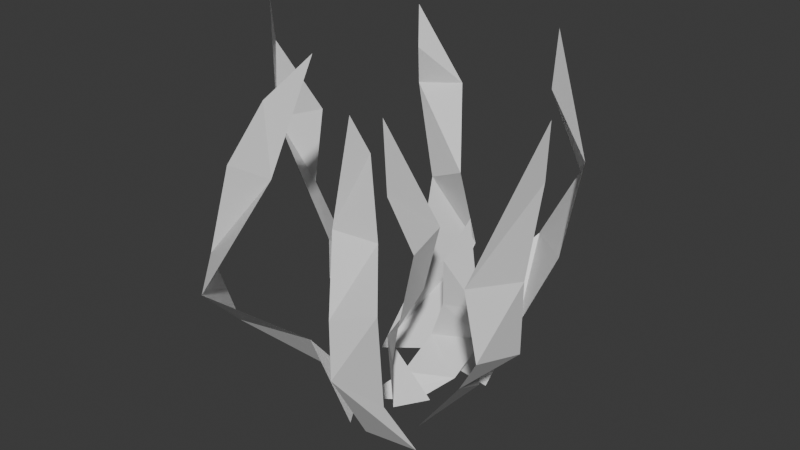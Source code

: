# Source: c_grass.blend  (saved by Blender 4.0.36; exported with 4.5.12 LTS)
import bpy
from mathutils import Matrix  # noqa: F401  (used for matrix-valued properties, if any)

bpy.ops.wm.read_factory_settings(use_empty=True)
scene = bpy.context.scene
scene.name = 'Scene'

# ---- collections
col_collection = bpy.data.collections.new('Collection'); scene.collection.children.link(col_collection)

# ---- materials (node trees are filled in below, after node groups)
mat_material = bpy.data.materials.new('Material')
mat_material.alpha_threshold = 0.0
mat_material.use_transparent_shadow = False
mat_material.roughness = 0.5
mat_material.line_color = (0.0, 0.0, 0.0, 1.0)
mat_material_001 = bpy.data.materials.new('Material.001')
mat_material_001.alpha_threshold = 0.0
mat_material_001.use_transparent_shadow = False
mat_material_001.roughness = 0.5
mat_material_001.line_color = (0.0, 0.0, 0.0, 1.0)
mat_material_002 = bpy.data.materials.new('Material.002')
mat_material_002.alpha_threshold = 0.0
mat_material_002.use_transparent_shadow = False
mat_material_002.roughness = 0.5
mat_material_002.line_color = (0.0, 0.0, 0.0, 1.0)
mat_material_003 = bpy.data.materials.new('Material.003')
mat_material_003.alpha_threshold = 0.0
mat_material_003.use_transparent_shadow = False
mat_material_003.roughness = 0.5
mat_material_003.line_color = (0.0, 0.0, 0.0, 1.0)
mat_material_004 = bpy.data.materials.new('Material.004')
mat_material_004.alpha_threshold = 0.0
mat_material_004.use_transparent_shadow = False
mat_material_004.roughness = 0.5
mat_material_004.line_color = (0.0, 0.0, 0.0, 1.0)
mat_material_005 = bpy.data.materials.new('Material.005')
mat_material_005.alpha_threshold = 0.0
mat_material_005.use_transparent_shadow = False
mat_material_005.roughness = 0.5
mat_material_005.line_color = (0.0, 0.0, 0.0, 1.0)
mat_material_006 = bpy.data.materials.new('Material.006')
mat_material_006.alpha_threshold = 0.0
mat_material_006.use_transparent_shadow = False
mat_material_006.roughness = 0.5
mat_material_006.line_color = (0.0, 0.0, 0.0, 1.0)
mat_material_007 = bpy.data.materials.new('Material.007')
mat_material_007.alpha_threshold = 0.0
mat_material_007.use_transparent_shadow = False
mat_material_007.roughness = 0.5
mat_material_007.line_color = (0.0, 0.0, 0.0, 1.0)
mat_material_008 = bpy.data.materials.new('Material.008')
mat_material_008.alpha_threshold = 0.0
mat_material_008.use_transparent_shadow = False
mat_material_008.roughness = 0.5
mat_material_008.line_color = (0.0, 0.0, 0.0, 1.0)

# ---- material node trees
mat_material.use_nodes = True; mat_material.node_tree.nodes.clear()
_N = mat_material.node_tree.nodes; _L = mat_material.node_tree.links
n0 = _N.new('ShaderNodeOutputMaterial'); n0.name = 'Material Output'; n0.location = (300, 300)
n1 = _N.new('ShaderNodeBsdfPrincipled'); n1.name = 'Principled BSDF'; n1.location = (10, 300)
n1.inputs[3].default_value = 1.45
_L.new(n1.outputs[0], n0.inputs[0])
n0.is_active_output = True
mat_material_001.use_nodes = True; mat_material_001.node_tree.nodes.clear()
_N = mat_material_001.node_tree.nodes; _L = mat_material_001.node_tree.links
n0 = _N.new('ShaderNodeOutputMaterial'); n0.name = 'Material Output'; n0.location = (300, 300)
n1 = _N.new('ShaderNodeBsdfPrincipled'); n1.name = 'Principled BSDF'; n1.location = (10, 300)
n1.inputs[3].default_value = 1.45
_L.new(n1.outputs[0], n0.inputs[0])
n0.is_active_output = True
mat_material_002.use_nodes = True; mat_material_002.node_tree.nodes.clear()
_N = mat_material_002.node_tree.nodes; _L = mat_material_002.node_tree.links
n0 = _N.new('ShaderNodeOutputMaterial'); n0.name = 'Material Output'; n0.location = (300, 300)
n1 = _N.new('ShaderNodeBsdfPrincipled'); n1.name = 'Principled BSDF'; n1.location = (10, 300)
n1.inputs[3].default_value = 1.45
_L.new(n1.outputs[0], n0.inputs[0])
n0.is_active_output = True
mat_material_003.use_nodes = True; mat_material_003.node_tree.nodes.clear()
_N = mat_material_003.node_tree.nodes; _L = mat_material_003.node_tree.links
n0 = _N.new('ShaderNodeOutputMaterial'); n0.name = 'Material Output'; n0.location = (300, 300)
n1 = _N.new('ShaderNodeBsdfPrincipled'); n1.name = 'Principled BSDF'; n1.location = (10, 300)
n1.inputs[3].default_value = 1.45
_L.new(n1.outputs[0], n0.inputs[0])
n0.is_active_output = True
mat_material_004.use_nodes = True; mat_material_004.node_tree.nodes.clear()
_N = mat_material_004.node_tree.nodes; _L = mat_material_004.node_tree.links
n0 = _N.new('ShaderNodeOutputMaterial'); n0.name = 'Material Output'; n0.location = (300, 300)
n1 = _N.new('ShaderNodeBsdfPrincipled'); n1.name = 'Principled BSDF'; n1.location = (10, 300)
n1.inputs[3].default_value = 1.45
_L.new(n1.outputs[0], n0.inputs[0])
n0.is_active_output = True
mat_material_005.use_nodes = True; mat_material_005.node_tree.nodes.clear()
_N = mat_material_005.node_tree.nodes; _L = mat_material_005.node_tree.links
n0 = _N.new('ShaderNodeOutputMaterial'); n0.name = 'Material Output'; n0.location = (300, 300)
n1 = _N.new('ShaderNodeBsdfPrincipled'); n1.name = 'Principled BSDF'; n1.location = (10, 300)
n1.inputs[3].default_value = 1.45
_L.new(n1.outputs[0], n0.inputs[0])
n0.is_active_output = True
mat_material_006.use_nodes = True; mat_material_006.node_tree.nodes.clear()
_N = mat_material_006.node_tree.nodes; _L = mat_material_006.node_tree.links
n0 = _N.new('ShaderNodeOutputMaterial'); n0.name = 'Material Output'; n0.location = (300, 300)
n1 = _N.new('ShaderNodeBsdfPrincipled'); n1.name = 'Principled BSDF'; n1.location = (10, 300)
n1.inputs[3].default_value = 1.45
_L.new(n1.outputs[0], n0.inputs[0])
n0.is_active_output = True
mat_material_007.use_nodes = True; mat_material_007.node_tree.nodes.clear()
_N = mat_material_007.node_tree.nodes; _L = mat_material_007.node_tree.links
n0 = _N.new('ShaderNodeOutputMaterial'); n0.name = 'Material Output'; n0.location = (300, 300)
n1 = _N.new('ShaderNodeBsdfPrincipled'); n1.name = 'Principled BSDF'; n1.location = (10, 300)
n1.inputs[3].default_value = 1.45
_L.new(n1.outputs[0], n0.inputs[0])
n0.is_active_output = True
mat_material_008.use_nodes = True; mat_material_008.node_tree.nodes.clear()
_N = mat_material_008.node_tree.nodes; _L = mat_material_008.node_tree.links
n0 = _N.new('ShaderNodeOutputMaterial'); n0.name = 'Material Output'; n0.location = (300, 300)
n1 = _N.new('ShaderNodeBsdfPrincipled'); n1.name = 'Principled BSDF'; n1.location = (10, 300)
n1.inputs[3].default_value = 1.45
_L.new(n1.outputs[0], n0.inputs[0])
n0.is_active_output = True

# ---- world
world_world = bpy.data.worlds.new('World'); scene.world = world_world
world_world.use_nodes = True; world_world.node_tree.nodes.clear()
_N = world_world.node_tree.nodes; _L = world_world.node_tree.links
n0 = _N.new('ShaderNodeOutputWorld'); n0.name = 'World Output'; n0.location = (300, 300)
n1 = _N.new('ShaderNodeBackground'); n1.name = 'Background'; n1.location = (10, 300)
n1.inputs[0].default_value = (0.05088, 0.05088, 0.05088, 1.0)
_L.new(n1.outputs[0], n0.inputs[0])
n0.is_active_output = True
world_world.color = (0.05088, 0.05088, 0.05088)
world_world.use_sun_shadow = False
world_world.sun_shadow_jitter_overblur = 0.0

# ---- meshes
me_cube = bpy.data.meshes.new('Cube')
me_cube.from_pydata([(0.0819, 0.1631, 0.01119), (0.08411, 0.0808, -0.05481), (0.01237, 0.1557, 0.06306), (-0.04708, 0.1123, -0.06608), (0.1373, 0.1775, 0.1434), (0.05773, 0.2483, 0.1292), (0.1449, 0.2178, 0.2836), (0.102, 0.2817, 0.2354), (0.08862, 0.2163, 0.4695), (0.0789, 0.2223, 0.3768)], [], [(3, 2, 0, 1), (0, 2, 5, 4), (4, 5, 7, 6), (6, 7, 9, 8)])
_uv = me_cube.uv_layers.new(name='UVMap')
_uv.uv.foreach_set('vector', [0.375, 0.25, 0.625, 0.25, 0.625, 0.5, 0.375, 0.5, 0.625, 0.5, 0.625, 0.25, 0.625, 0.25, 0.625, 0.5, 0.625, 0.5, 0.625, 0.25, 0.625, 0.25, 0.625, 0.5, 0.625, 0.5, 0.625, 0.25, 0.625, 0.25, 0.625, 0.5])
me_cube.materials.append(mat_material)
me_cube.use_mirror_vertex_groups = False
me_cube.update()
me_cube_001 = bpy.data.meshes.new('Cube.001')
me_cube_001.from_pydata([(-0.169, -0.172, 0.08218), (-0.06787, -0.02926, -0.05887), (-0.07545, -0.1269, 0.06488), (-0.0254, -0.1019, -0.07027), (-0.1723, -0.2118, 0.2067), (-0.1192, -0.2767, 0.1894), (-0.1406, -0.1991, 0.3404), (-0.07359, -0.1859, 0.335), (-0.09037, -0.1763, 0.4348), (-0.06504, -0.1121, 0.4843)], [], [(3, 2, 0, 1), (0, 2, 5, 4), (4, 5, 7, 6), (6, 7, 9, 8)])
_uv = me_cube_001.uv_layers.new(name='UVMap')
_uv.uv.foreach_set('vector', [0.375, 0.25, 0.625, 0.25, 0.625, 0.5, 0.375, 0.5, 0.625, 0.5, 0.625, 0.25, 0.625, 0.25, 0.625, 0.5, 0.625, 0.5, 0.625, 0.25, 0.625, 0.25, 0.625, 0.5, 0.625, 0.5, 0.625, 0.25, 0.625, 0.25, 0.625, 0.5])
me_cube_001.materials.append(mat_material_001)
me_cube_001.use_mirror_vertex_groups = False
me_cube_001.update()
me_cube_002 = bpy.data.meshes.new('Cube.002')
me_cube_002.from_pydata([], [], [])
_uv = me_cube_002.uv_layers.new(name='UVMap')
_uv.uv.foreach_set('vector', [])
me_cube_002.materials.append(mat_material_002)
me_cube_002.use_mirror_vertex_groups = False
me_cube_002.update()
me_cube_003 = bpy.data.meshes.new('Cube.003')
me_cube_003.from_pydata([(-0.05729, 0.2406, 0.07571), (-0.0528, 0.1058, -0.05731), (-0.09869, 0.1406, 0.0429), (-0.1212, 0.07973, -0.07194), (-0.03739, 0.1677, 0.2316), (-0.1007, 0.18, 0.2024), (-0.09468, 0.2435, 0.3403), (-0.1564, 0.2142, 0.3353), (-0.1542, 0.2101, 0.4604), (-0.1476, 0.2012, 0.3969)], [], [(3, 2, 0, 1), (0, 2, 5, 4), (4, 5, 7, 6), (6, 7, 9, 8)])
_uv = me_cube_003.uv_layers.new(name='UVMap')
_uv.uv.foreach_set('vector', [0.375, 0.25, 0.625, 0.25, 0.625, 0.5, 0.375, 0.5, 0.625, 0.5, 0.625, 0.25, 0.625, 0.25, 0.625, 0.5, 0.625, 0.5, 0.625, 0.25, 0.625, 0.25, 0.625, 0.5, 0.625, 0.5, 0.625, 0.25, 0.625, 0.25, 0.625, 0.5])
me_cube_003.materials.append(mat_material_003)
me_cube_003.use_mirror_vertex_groups = False
me_cube_003.update()
me_cube_004 = bpy.data.meshes.new('Cube.004')
me_cube_004.from_pydata([(-0.1655, 0.06418, 0.07667), (-0.1192, 0.06381, -0.06687), (-0.1941, 0.03989, 0.04978), (-0.0682, -0.02173, -0.0689), (-0.2359, 0.05851, 0.1978), (-0.1649, 0.01069, 0.1393), (-0.251, 0.09509, 0.3031), (-0.2795, 0.0251, 0.3031), (-0.2763, 0.02815, 0.4237), (-0.2516, -0.003007, 0.5041)], [], [(3, 2, 0, 1), (0, 2, 5, 4), (4, 5, 7, 6), (6, 7, 9, 8)])
_uv = me_cube_004.uv_layers.new(name='UVMap')
_uv.uv.foreach_set('vector', [0.375, 0.25, 0.625, 0.25, 0.625, 0.5, 0.375, 0.5, 0.625, 0.5, 0.625, 0.25, 0.625, 0.25, 0.625, 0.5, 0.625, 0.5, 0.625, 0.25, 0.625, 0.25, 0.625, 0.5, 0.625, 0.5, 0.625, 0.25, 0.625, 0.25, 0.625, 0.5])
me_cube_004.materials.append(mat_material_004)
me_cube_004.use_mirror_vertex_groups = False
me_cube_004.update()
me_cube_005 = bpy.data.meshes.new('Cube.005')
me_cube_005.from_pydata([(0.1313, -0.05174, 0.03312), (0.05907, -0.04992, -0.06623), (0.1206, 0.02541, 0.04268), (0.07723, 0.07351, -0.05211), (0.1808, -0.08318, 0.1107), (0.1934, -0.000381, 0.09022), (0.1581, -0.08312, 0.2148), (0.2044, -0.01717, 0.214), (0.2426, -0.03998, 0.4519), (0.2279, -0.02101, 0.3623)], [], [(3, 2, 0, 1), (0, 2, 5, 4), (4, 5, 7, 6), (6, 7, 9, 8)])
_uv = me_cube_005.uv_layers.new(name='UVMap')
_uv.uv.foreach_set('vector', [0.375, 0.25, 0.625, 0.25, 0.625, 0.5, 0.375, 0.5, 0.625, 0.5, 0.625, 0.25, 0.625, 0.25, 0.625, 0.5, 0.625, 0.5, 0.625, 0.25, 0.625, 0.25, 0.625, 0.5, 0.625, 0.5, 0.625, 0.25, 0.625, 0.25, 0.625, 0.5])
me_cube_005.materials.append(mat_material_005)
me_cube_005.use_mirror_vertex_groups = False
me_cube_005.update()
me_cube_006 = bpy.data.meshes.new('Cube.006')
me_cube_006.from_pydata([(0.03588, -0.2029, 0.08492), (0.01024, -0.1084, -0.06449), (0.06916, -0.137, 0.02221), (0.08528, -0.08549, -0.07489), (0.01136, -0.1776, 0.1554), (0.08608, -0.1673, 0.1859), (-0.02848, -0.1244, 0.2548), (0.03679, -0.1082, 0.2493), (0.007101, -0.1249, 0.4241), (0.02201, -0.1037, 0.3703)], [], [(3, 2, 0, 1), (0, 2, 5, 4), (4, 5, 7, 6), (6, 7, 9, 8)])
_uv = me_cube_006.uv_layers.new(name='UVMap')
_uv.uv.foreach_set('vector', [0.375, 0.25, 0.625, 0.25, 0.625, 0.5, 0.375, 0.5, 0.625, 0.5, 0.625, 0.25, 0.625, 0.25, 0.625, 0.5, 0.625, 0.5, 0.625, 0.25, 0.625, 0.25, 0.625, 0.5, 0.625, 0.5, 0.625, 0.25, 0.625, 0.25, 0.625, 0.5])
me_cube_006.materials.append(mat_material_006)
me_cube_006.use_mirror_vertex_groups = False
me_cube_006.update()
me_cube_007 = bpy.data.meshes.new('Cube.007')
me_cube_007.from_pydata([(-0.03529, -0.006834, 0.02882), (0.03266, 0.01098, -0.06598), (0.02721, -0.06841, 0.04268), (0.006367, -0.04282, -0.06101), (0.00779, 0.02485, 0.1107), (0.02722, -0.05663, 0.09022), (0.0288, 0.03333, 0.2148), (0.03802, -0.03613, 0.2017), (0.001711, -0.05619, 0.3986), (0.007749, -0.05535, 0.288)], [], [(3, 2, 0, 1), (0, 2, 5, 4), (4, 5, 7, 6), (6, 7, 9, 8)])
_uv = me_cube_007.uv_layers.new(name='UVMap')
_uv.uv.foreach_set('vector', [0.375, 0.25, 0.625, 0.25, 0.625, 0.5, 0.375, 0.5, 0.625, 0.5, 0.625, 0.25, 0.625, 0.25, 0.625, 0.5, 0.625, 0.5, 0.625, 0.25, 0.625, 0.25, 0.625, 0.5, 0.625, 0.5, 0.625, 0.25, 0.625, 0.25, 0.625, 0.5])
me_cube_007.materials.append(mat_material_007)
me_cube_007.use_mirror_vertex_groups = False
me_cube_007.update()
me_cube_008 = bpy.data.meshes.new('Cube.008')
me_cube_008.from_pydata([(0.04608, 0.05403, -0.04307), (0.01597, 0.001016, -0.06792), (-0.01934, 0.01174, -0.03785), (-0.05058, -0.04693, -0.06869), (0.05366, 0.1121, -0.0006036), (-0.02674, 0.08863, -0.01183), (0.04894, 0.1049, 0.05364), (-0.002135, 0.08386, 0.05368), (0.01763, 0.1202, 0.1904), (0.01087, 0.06617, 0.1407)], [], [(3, 2, 0, 1), (0, 2, 5, 4), (4, 5, 7, 6), (6, 7, 9, 8)])
_uv = me_cube_008.uv_layers.new(name='UVMap')
_uv.uv.foreach_set('vector', [0.375, 0.25, 0.625, 0.25, 0.625, 0.5, 0.375, 0.5, 0.625, 0.5, 0.625, 0.25, 0.625, 0.25, 0.625, 0.5, 0.625, 0.5, 0.625, 0.25, 0.625, 0.25, 0.625, 0.5, 0.625, 0.5, 0.625, 0.25, 0.625, 0.25, 0.625, 0.5])
me_cube_008.materials.append(mat_material_008)
me_cube_008.use_mirror_vertex_groups = False
me_cube_008.update()

# ---- objects
ob_cube = bpy.data.objects.new('Cube', me_cube)
ob_cube_001 = bpy.data.objects.new('Cube.001', me_cube_001)
ob_cube_002 = bpy.data.objects.new('Cube.002', me_cube_002)
ob_cube_003 = bpy.data.objects.new('Cube.003', me_cube_003)
ob_cube_004 = bpy.data.objects.new('Cube.004', me_cube_004)
ob_cube_005 = bpy.data.objects.new('Cube.005', me_cube_005)
ob_cube_006 = bpy.data.objects.new('Cube.006', me_cube_006)
ob_cube_007 = bpy.data.objects.new('Cube.007', me_cube_007)
ob_cube_008 = bpy.data.objects.new('Cube.008', me_cube_008)

# ---- transforms, parenting, visibility, modifiers, constraints
ob_cube.location = (0.0, 0.0, 0.0)
ob_cube.lock_rotations_4d = False
ob_cube.empty_display_type = 'ARROWS'
ob_cube.lineart.crease_threshold = 0.0
ob_cube_001.location = (0.0, 0.0, 0.0)
ob_cube_001.lock_rotations_4d = False
ob_cube_001.empty_display_type = 'ARROWS'
ob_cube_001.lineart.crease_threshold = 0.0
ob_cube_002.location = (0.0, 0.0, 0.0)
ob_cube_002.lock_rotations_4d = False
ob_cube_002.empty_display_type = 'ARROWS'
ob_cube_002.lineart.crease_threshold = 0.0
ob_cube_003.location = (0.0, 0.0, 0.0)
ob_cube_003.lock_rotations_4d = False
ob_cube_003.empty_display_type = 'ARROWS'
ob_cube_003.lineart.crease_threshold = 0.0
ob_cube_004.location = (0.0, 0.0, 0.0)
ob_cube_004.lock_rotations_4d = False
ob_cube_004.empty_display_type = 'ARROWS'
ob_cube_004.lineart.crease_threshold = 0.0
ob_cube_005.location = (0.0, 0.0, 0.0)
ob_cube_005.lock_rotations_4d = False
ob_cube_005.empty_display_type = 'ARROWS'
ob_cube_005.lineart.crease_threshold = 0.0
ob_cube_006.location = (0.0, 0.0, 0.0)
ob_cube_006.lock_rotations_4d = False
ob_cube_006.empty_display_type = 'ARROWS'
ob_cube_006.lineart.crease_threshold = 0.0
ob_cube_007.location = (0.0, 0.0, 0.0)
ob_cube_007.lock_rotations_4d = False
ob_cube_007.empty_display_type = 'ARROWS'
ob_cube_007.lineart.crease_threshold = 0.0
ob_cube_008.location = (0.0, 0.0, 0.0)
ob_cube_008.lock_rotations_4d = False
ob_cube_008.empty_display_type = 'ARROWS'
ob_cube_008.lineart.crease_threshold = 0.0

# ---- collection membership
col_collection.objects.link(ob_cube)
col_collection.objects.link(ob_cube_001)
col_collection.objects.link(ob_cube_002)
col_collection.objects.link(ob_cube_003)
col_collection.objects.link(ob_cube_004)
col_collection.objects.link(ob_cube_005)
col_collection.objects.link(ob_cube_006)
col_collection.objects.link(ob_cube_007)
col_collection.objects.link(ob_cube_008)

# ---- scene / render settings (as saved in the file)
scene.frame_start = 1; scene.frame_end = 250; scene.frame_set(1)
scene.render.engine = 'BLENDER_EEVEE_NEXT'
scene.cycles.sampling_pattern = 'TABULATED_SOBOL'
bpy.context.view_layer.update()

# ---- added for rendering (the .blend has no active camera and no usable light): camera, sun
cam_auto = bpy.data.cameras.new('AutoCamera')
cam_auto.lens = 50.0
cam_auto.sensor_width = 36.0
cam_auto.clip_end = 1000.0
ob_auto_camera = bpy.data.objects.new('AutoCamera', cam_auto)
scene.collection.objects.link(ob_auto_camera)
ob_auto_camera.location = (0.868832, -1.06227, 0.924413)
ob_auto_camera.rotation_euler = (1.09748, -7.21219e-08, 0.694738)
scene.camera = ob_auto_camera
light_auto_sun = bpy.data.lights.new('AutoSun', 'SUN')
light_auto_sun.energy = 3.0
light_auto_sun.angle = 0.0523599
ob_auto_sun = bpy.data.objects.new('AutoSun', light_auto_sun)
scene.collection.objects.link(ob_auto_sun)
ob_auto_sun.rotation_euler = (0.872665, 0.174533, 0.523599)
bpy.context.view_layer.update()

